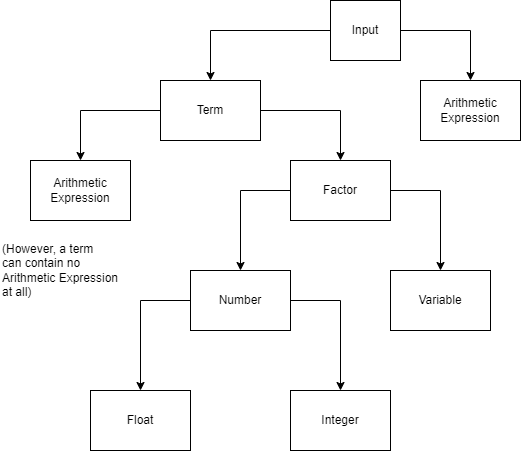

The diagram above was exported from draw.io. Its source (the exported page's mxGraphModel, read from the mxfile embedded in the PNG):
<mxGraphModel dx="1038" dy="521" grid="1" gridSize="10" guides="1" tooltips="1" connect="1" arrows="1" fold="1" page="1" pageScale="1" pageWidth="1100" pageHeight="850" background="none" math="0" shadow="0">
  <root>
    <mxCell id="0" />
    <mxCell id="1" parent="0" />
    <mxCell id="G1_W6n_P_Z2yBgOoxQDw-7" style="edgeStyle=orthogonalEdgeStyle;rounded=0;orthogonalLoop=1;jettySize=auto;html=1;entryX=0.5;entryY=0;entryDx=0;entryDy=0;" edge="1" parent="1" source="G1_W6n_P_Z2yBgOoxQDw-3" target="G1_W6n_P_Z2yBgOoxQDw-4">
      <mxGeometry relative="1" as="geometry" />
    </mxCell>
    <mxCell id="G1_W6n_P_Z2yBgOoxQDw-8" style="edgeStyle=orthogonalEdgeStyle;rounded=0;orthogonalLoop=1;jettySize=auto;html=1;entryX=0.5;entryY=0;entryDx=0;entryDy=0;" edge="1" parent="1" source="G1_W6n_P_Z2yBgOoxQDw-3" target="G1_W6n_P_Z2yBgOoxQDw-5">
      <mxGeometry relative="1" as="geometry" />
    </mxCell>
    <mxCell id="G1_W6n_P_Z2yBgOoxQDw-3" value="Input" style="rounded=0;whiteSpace=wrap;html=1;" vertex="1" parent="1">
      <mxGeometry x="410" y="90" width="70" height="60" as="geometry" />
    </mxCell>
    <mxCell id="G1_W6n_P_Z2yBgOoxQDw-15" style="edgeStyle=orthogonalEdgeStyle;rounded=0;orthogonalLoop=1;jettySize=auto;html=1;entryX=0.5;entryY=0;entryDx=0;entryDy=0;exitX=1;exitY=0.5;exitDx=0;exitDy=0;" edge="1" parent="1" source="G1_W6n_P_Z2yBgOoxQDw-4" target="G1_W6n_P_Z2yBgOoxQDw-11">
      <mxGeometry relative="1" as="geometry" />
    </mxCell>
    <mxCell id="G1_W6n_P_Z2yBgOoxQDw-17" style="edgeStyle=orthogonalEdgeStyle;rounded=0;orthogonalLoop=1;jettySize=auto;html=1;entryX=0.5;entryY=0;entryDx=0;entryDy=0;" edge="1" parent="1" source="G1_W6n_P_Z2yBgOoxQDw-4" target="G1_W6n_P_Z2yBgOoxQDw-16">
      <mxGeometry relative="1" as="geometry" />
    </mxCell>
    <mxCell id="G1_W6n_P_Z2yBgOoxQDw-4" value="Term" style="rounded=0;whiteSpace=wrap;html=1;" vertex="1" parent="1">
      <mxGeometry x="240" y="170" width="100" height="60" as="geometry" />
    </mxCell>
    <mxCell id="G1_W6n_P_Z2yBgOoxQDw-5" value="Arithmetic Expression" style="rounded=0;whiteSpace=wrap;html=1;" vertex="1" parent="1">
      <mxGeometry x="500" y="170" width="100" height="60" as="geometry" />
    </mxCell>
    <mxCell id="G1_W6n_P_Z2yBgOoxQDw-20" style="edgeStyle=orthogonalEdgeStyle;rounded=0;orthogonalLoop=1;jettySize=auto;html=1;entryX=0.5;entryY=0;entryDx=0;entryDy=0;" edge="1" parent="1" source="G1_W6n_P_Z2yBgOoxQDw-11" target="G1_W6n_P_Z2yBgOoxQDw-18">
      <mxGeometry relative="1" as="geometry">
        <Array as="points">
          <mxPoint x="320" y="280" />
        </Array>
      </mxGeometry>
    </mxCell>
    <mxCell id="G1_W6n_P_Z2yBgOoxQDw-21" style="edgeStyle=orthogonalEdgeStyle;rounded=0;orthogonalLoop=1;jettySize=auto;html=1;entryX=0.5;entryY=0;entryDx=0;entryDy=0;" edge="1" parent="1" source="G1_W6n_P_Z2yBgOoxQDw-11" target="G1_W6n_P_Z2yBgOoxQDw-19">
      <mxGeometry relative="1" as="geometry">
        <Array as="points">
          <mxPoint x="520" y="280" />
        </Array>
      </mxGeometry>
    </mxCell>
    <mxCell id="G1_W6n_P_Z2yBgOoxQDw-11" value="Factor" style="rounded=0;whiteSpace=wrap;html=1;" vertex="1" parent="1">
      <mxGeometry x="370" y="250" width="100" height="60" as="geometry" />
    </mxCell>
    <mxCell id="G1_W6n_P_Z2yBgOoxQDw-16" value="Arithmetic&lt;br&gt;Expression" style="rounded=0;whiteSpace=wrap;html=1;" vertex="1" parent="1">
      <mxGeometry x="110" y="250" width="100" height="60" as="geometry" />
    </mxCell>
    <mxCell id="G1_W6n_P_Z2yBgOoxQDw-24" style="edgeStyle=orthogonalEdgeStyle;rounded=0;orthogonalLoop=1;jettySize=auto;html=1;entryX=0.5;entryY=0;entryDx=0;entryDy=0;" edge="1" parent="1" source="G1_W6n_P_Z2yBgOoxQDw-18" target="G1_W6n_P_Z2yBgOoxQDw-22">
      <mxGeometry relative="1" as="geometry">
        <Array as="points">
          <mxPoint x="220" y="390" />
        </Array>
      </mxGeometry>
    </mxCell>
    <mxCell id="G1_W6n_P_Z2yBgOoxQDw-25" style="edgeStyle=orthogonalEdgeStyle;rounded=0;orthogonalLoop=1;jettySize=auto;html=1;entryX=0.5;entryY=0;entryDx=0;entryDy=0;" edge="1" parent="1" source="G1_W6n_P_Z2yBgOoxQDw-18" target="G1_W6n_P_Z2yBgOoxQDw-23">
      <mxGeometry relative="1" as="geometry">
        <Array as="points">
          <mxPoint x="420" y="390" />
        </Array>
      </mxGeometry>
    </mxCell>
    <mxCell id="G1_W6n_P_Z2yBgOoxQDw-18" value="Number" style="rounded=0;whiteSpace=wrap;html=1;" vertex="1" parent="1">
      <mxGeometry x="270" y="360" width="100" height="60" as="geometry" />
    </mxCell>
    <mxCell id="G1_W6n_P_Z2yBgOoxQDw-19" value="Variable" style="rounded=0;whiteSpace=wrap;html=1;" vertex="1" parent="1">
      <mxGeometry x="470" y="360" width="100" height="60" as="geometry" />
    </mxCell>
    <mxCell id="G1_W6n_P_Z2yBgOoxQDw-22" value="Float" style="rounded=0;whiteSpace=wrap;html=1;" vertex="1" parent="1">
      <mxGeometry x="170" y="480" width="100" height="60" as="geometry" />
    </mxCell>
    <mxCell id="G1_W6n_P_Z2yBgOoxQDw-23" value="Integer" style="rounded=0;whiteSpace=wrap;html=1;" vertex="1" parent="1">
      <mxGeometry x="370" y="480" width="100" height="60" as="geometry" />
    </mxCell>
    <mxCell id="G1_W6n_P_Z2yBgOoxQDw-26" value="(However, a term &lt;br&gt;can contain no &lt;br&gt;Arithmetic Expression &lt;br&gt;&lt;div&gt;&lt;span&gt;at all)&lt;/span&gt;&lt;/div&gt;" style="text;html=1;align=left;verticalAlign=middle;resizable=0;points=[];autosize=1;strokeColor=none;fillColor=none;" vertex="1" parent="1">
      <mxGeometry x="80" y="330" width="130" height="60" as="geometry" />
    </mxCell>
  </root>
</mxGraphModel>